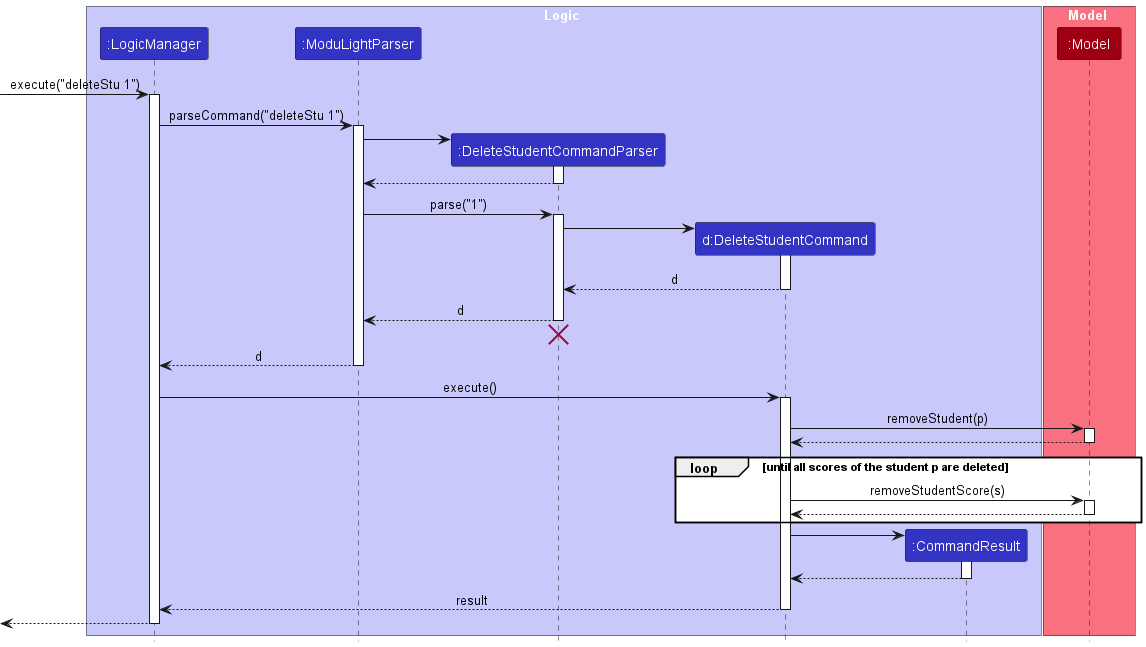

The diagram above was rendered by PlantUML. Its source (embedded in the PNG):
@startuml
!include style.puml
skinparam ArrowFontStyle plain

box Logic LOGIC_COLOR_T1
participant ":LogicManager" as LogicManager LOGIC_COLOR
participant ":ModuLightParser" as ModuLightParser LOGIC_COLOR
participant ":DeleteStudentCommandParser" as DeleteStudentCommandParser LOGIC_COLOR
participant "d:DeleteStudentCommand" as DeleteStudentCommand LOGIC_COLOR
participant ":CommandResult" as CommandResult LOGIC_COLOR
end box

box Model MODEL_COLOR_T1
participant ":Model" as Model MODEL_COLOR
end box

[-> LogicManager : execute("deleteStu 1")
activate LogicManager

LogicManager -> ModuLightParser : parseCommand("deleteStu 1")
activate ModuLightParser

create DeleteStudentCommandParser
ModuLightParser -> DeleteStudentCommandParser
activate DeleteStudentCommandParser

DeleteStudentCommandParser --> ModuLightParser
deactivate DeleteStudentCommandParser

ModuLightParser -> DeleteStudentCommandParser : parse("1")
activate DeleteStudentCommandParser

create DeleteStudentCommand
DeleteStudentCommandParser -> DeleteStudentCommand
activate DeleteStudentCommand

DeleteStudentCommand --> DeleteStudentCommandParser : d
deactivate DeleteStudentCommand

DeleteStudentCommandParser --> ModuLightParser : d
deactivate DeleteStudentCommandParser
'Hidden arrow to position the destroy marker below the end of the activation bar.
DeleteStudentCommandParser -[hidden]-> ModuLightParser
destroy DeleteStudentCommandParser

ModuLightParser --> LogicManager : d
deactivate ModuLightParser

LogicManager -> DeleteStudentCommand : execute()
activate DeleteStudentCommand

DeleteStudentCommand -> Model : removeStudent(p)
activate Model

Model --> DeleteStudentCommand
deactivate Model

loop until all scores of the student p are deleted
    DeleteStudentCommand -> Model : removeStudentScore(s)
    activate Model

    Model --> DeleteStudentCommand
    deactivate Model
end


create CommandResult
DeleteStudentCommand -> CommandResult
activate CommandResult

CommandResult --> DeleteStudentCommand
deactivate CommandResult

DeleteStudentCommand --> LogicManager : result
deactivate DeleteStudentCommand

[<--LogicManager
deactivate LogicManager
@enduml